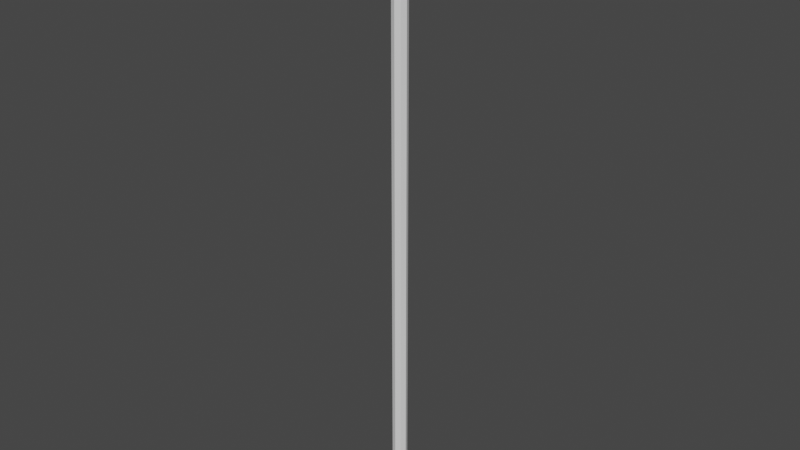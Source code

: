 # Source: rope-simple.blend  (saved by Blender 2.80.75; exported with 4.5.12 LTS)
import bpy
from mathutils import Matrix  # noqa: F401  (used for matrix-valued properties, if any)

bpy.ops.wm.read_factory_settings(use_empty=True)
scene = bpy.context.scene
scene.name = 'Scene'

# ---- collections
col_collection = bpy.data.collections.new('Collection'); scene.collection.children.link(col_collection)

# ---- world
world_world = bpy.data.worlds.new('World'); scene.world = world_world
world_world.use_nodes = True; world_world.node_tree.nodes.clear()
_N = world_world.node_tree.nodes; _L = world_world.node_tree.links
n0 = _N.new('ShaderNodeOutputWorld'); n0.name = 'World Output'; n0.location = (300, 300)
n1 = _N.new('ShaderNodeBackground'); n1.name = 'Background'; n1.location = (10, 300)
n1.inputs[0].default_value = (0.05088, 0.05088, 0.05088, 1.0)
_L.new(n1.outputs[0], n0.inputs[0])
n0.is_active_output = True
world_world.color = (0.05088, 0.05088, 0.05088)
world_world.use_sun_shadow = False
world_world.sun_shadow_jitter_overblur = 0.0

# ---- meshes
me_cylinder_001 = bpy.data.meshes.new('Cylinder.001')
me_cylinder_001.from_pydata([(-3.912e-08, 0.25, 0.0), (-3.912e-08, 0.25, 21.0), (0.1768, 0.1768, 0.0), (0.1768, 0.1768, 21.0), (0.25, -7.203e-09, 0.0), (0.25, -7.203e-09, 21.0), (0.1768, -0.1768, 0.0), (0.1768, -0.1768, 21.0), (-6.097e-08, -0.25, 0.0), (-6.097e-08, -0.25, 21.0), (-0.1768, -0.1768, 0.0), (-0.1768, -0.1768, 21.0), (-0.25, 6.707e-09, 0.0), (-0.25, 6.707e-09, 21.0), (-0.1768, 0.1768, 0.0), (-0.1768, 0.1768, 21.0), (-3.912e-08, 0.25, 1.0), (-3.912e-08, 0.25, 2.0), (-3.912e-08, 0.25, 3.0), (-3.912e-08, 0.25, 4.0), (-3.912e-08, 0.25, 5.0), (-3.912e-08, 0.25, 6.0), (-3.912e-08, 0.25, 7.0), (-3.912e-08, 0.25, 8.0), (-3.912e-08, 0.25, 9.0), (-3.912e-08, 0.25, 10.0), (-3.912e-08, 0.25, 11.0), (-3.912e-08, 0.25, 12.0), (-3.912e-08, 0.25, 13.0), (-3.912e-08, 0.25, 14.0), (-3.912e-08, 0.25, 15.0), (-3.912e-08, 0.25, 16.0), (-3.912e-08, 0.25, 17.0), (-3.912e-08, 0.25, 18.0), (-3.912e-08, 0.25, 19.0), (-3.912e-08, 0.25, 20.0), (0.1768, 0.1768, 20.0), (0.1768, 0.1768, 19.0), (0.1768, 0.1768, 18.0), (0.1768, 0.1768, 17.0), (0.1768, 0.1768, 16.0), (0.1768, 0.1768, 15.0), (0.1768, 0.1768, 14.0), (0.1768, 0.1768, 13.0), (0.1768, 0.1768, 12.0), (0.1768, 0.1768, 11.0), (0.1768, 0.1768, 10.0), (0.1768, 0.1768, 9.0), (0.1768, 0.1768, 8.0), (0.1768, 0.1768, 7.0), (0.1768, 0.1768, 6.0), (0.1768, 0.1768, 5.0), (0.1768, 0.1768, 4.0), (0.1768, 0.1768, 3.0), (0.1768, 0.1768, 2.0), (0.1768, 0.1768, 1.0), (0.25, -7.203e-09, 20.0), (0.25, -7.203e-09, 19.0), (0.25, -7.203e-09, 18.0), (0.25, -7.203e-09, 17.0), (0.25, -7.203e-09, 16.0), (0.25, -7.203e-09, 15.0), (0.25, -7.203e-09, 14.0), (0.25, -7.203e-09, 13.0), (0.25, -7.203e-09, 12.0), (0.25, -7.203e-09, 11.0), (0.25, -7.203e-09, 10.0), (0.25, -7.203e-09, 9.0), (0.25, -7.203e-09, 8.0), (0.25, -7.203e-09, 7.0), (0.25, -7.203e-09, 6.0), (0.25, -7.203e-09, 5.0), (0.25, -7.203e-09, 4.0), (0.25, -7.203e-09, 3.0), (0.25, -7.203e-09, 2.0), (0.25, -7.203e-09, 1.0), (0.1768, -0.1768, 20.0), (0.1768, -0.1768, 19.0), (0.1768, -0.1768, 18.0), (0.1768, -0.1768, 17.0), (0.1768, -0.1768, 16.0), (0.1768, -0.1768, 15.0), (0.1768, -0.1768, 14.0), (0.1768, -0.1768, 13.0), (0.1768, -0.1768, 12.0), (0.1768, -0.1768, 11.0), (0.1768, -0.1768, 10.0), (0.1768, -0.1768, 9.0), (0.1768, -0.1768, 8.0), (0.1768, -0.1768, 7.0), (0.1768, -0.1768, 6.0), (0.1768, -0.1768, 5.0), (0.1768, -0.1768, 4.0), (0.1768, -0.1768, 3.0), (0.1768, -0.1768, 2.0), (0.1768, -0.1768, 1.0), (-6.097e-08, -0.25, 20.0), (-6.097e-08, -0.25, 19.0), (-6.097e-08, -0.25, 18.0), (-6.097e-08, -0.25, 17.0), (-6.097e-08, -0.25, 16.0), (-6.097e-08, -0.25, 15.0), (-6.097e-08, -0.25, 14.0), (-6.097e-08, -0.25, 13.0), (-6.097e-08, -0.25, 12.0), (-6.097e-08, -0.25, 11.0), (-6.097e-08, -0.25, 10.0), (-6.097e-08, -0.25, 9.0), (-6.097e-08, -0.25, 8.0), (-6.097e-08, -0.25, 7.0), (-6.097e-08, -0.25, 6.0), (-6.097e-08, -0.25, 5.0), (-6.097e-08, -0.25, 4.0), (-6.097e-08, -0.25, 3.0), (-6.097e-08, -0.25, 2.0), (-6.097e-08, -0.25, 1.0), (-0.1768, -0.1768, 20.0), (-0.1768, -0.1768, 19.0), (-0.1768, -0.1768, 18.0), (-0.1768, -0.1768, 17.0), (-0.1768, -0.1768, 16.0), (-0.1768, -0.1768, 15.0), (-0.1768, -0.1768, 14.0), (-0.1768, -0.1768, 13.0), (-0.1768, -0.1768, 12.0), (-0.1768, -0.1768, 11.0), (-0.1768, -0.1768, 10.0), (-0.1768, -0.1768, 9.0), (-0.1768, -0.1768, 8.0), (-0.1768, -0.1768, 7.0), (-0.1768, -0.1768, 6.0), (-0.1768, -0.1768, 5.0), (-0.1768, -0.1768, 4.0), (-0.1768, -0.1768, 3.0), (-0.1768, -0.1768, 2.0), (-0.1768, -0.1768, 1.0), (-0.25, 6.707e-09, 20.0), (-0.25, 6.707e-09, 19.0), (-0.25, 6.707e-09, 18.0), (-0.25, 6.707e-09, 17.0), (-0.25, 6.707e-09, 16.0), (-0.25, 6.707e-09, 15.0), (-0.25, 6.707e-09, 14.0), (-0.25, 6.707e-09, 13.0), (-0.25, 6.707e-09, 12.0), (-0.25, 6.707e-09, 11.0), (-0.25, 6.707e-09, 10.0), (-0.25, 6.707e-09, 9.0), (-0.25, 6.707e-09, 8.0), (-0.25, 6.707e-09, 7.0), (-0.25, 6.707e-09, 6.0), (-0.25, 6.707e-09, 5.0), (-0.25, 6.707e-09, 4.0), (-0.25, 6.707e-09, 3.0), (-0.25, 6.707e-09, 2.0), (-0.25, 6.707e-09, 1.0), (-0.1768, 0.1768, 20.0), (-0.1768, 0.1768, 19.0), (-0.1768, 0.1768, 18.0), (-0.1768, 0.1768, 17.0), (-0.1768, 0.1768, 16.0), (-0.1768, 0.1768, 15.0), (-0.1768, 0.1768, 14.0), (-0.1768, 0.1768, 13.0), (-0.1768, 0.1768, 12.0), (-0.1768, 0.1768, 11.0), (-0.1768, 0.1768, 10.0), (-0.1768, 0.1768, 9.0), (-0.1768, 0.1768, 8.0), (-0.1768, 0.1768, 7.0), (-0.1768, 0.1768, 6.0), (-0.1768, 0.1768, 5.0), (-0.1768, 0.1768, 4.0), (-0.1768, 0.1768, 3.0), (-0.1768, 0.1768, 2.0), (-0.1768, 0.1768, 1.0)], [], [(35, 1, 3, 36), (36, 3, 5, 56), (56, 5, 7, 76), (76, 7, 9, 96), (96, 9, 11, 116), (116, 11, 13, 136), (3, 1, 15, 13, 11, 9, 7, 5), (136, 13, 15, 156), (156, 15, 1, 35), (0, 2, 4, 6, 8, 10, 12, 14), (14, 175, 16, 0), (175, 174, 17, 16), (174, 173, 18, 17), (173, 172, 19, 18), (172, 171, 20, 19), (171, 170, 21, 20), (170, 169, 22, 21), (169, 168, 23, 22), (168, 167, 24, 23), (167, 166, 25, 24), (166, 165, 26, 25), (165, 164, 27, 26), (164, 163, 28, 27), (163, 162, 29, 28), (162, 161, 30, 29), (161, 160, 31, 30), (160, 159, 32, 31), (159, 158, 33, 32), (158, 157, 34, 33), (157, 156, 35, 34), (12, 155, 175, 14), (155, 154, 174, 175), (154, 153, 173, 174), (153, 152, 172, 173), (152, 151, 171, 172), (151, 150, 170, 171), (150, 149, 169, 170), (149, 148, 168, 169), (148, 147, 167, 168), (147, 146, 166, 167), (146, 145, 165, 166), (145, 144, 164, 165), (144, 143, 163, 164), (143, 142, 162, 163), (142, 141, 161, 162), (141, 140, 160, 161), (140, 139, 159, 160), (139, 138, 158, 159), (138, 137, 157, 158), (137, 136, 156, 157), (10, 135, 155, 12), (135, 134, 154, 155), (134, 133, 153, 154), (133, 132, 152, 153), (132, 131, 151, 152), (131, 130, 150, 151), (130, 129, 149, 150), (129, 128, 148, 149), (128, 127, 147, 148), (127, 126, 146, 147), (126, 125, 145, 146), (125, 124, 144, 145), (124, 123, 143, 144), (123, 122, 142, 143), (122, 121, 141, 142), (121, 120, 140, 141), (120, 119, 139, 140), (119, 118, 138, 139), (118, 117, 137, 138), (117, 116, 136, 137), (8, 115, 135, 10), (115, 114, 134, 135), (114, 113, 133, 134), (113, 112, 132, 133), (112, 111, 131, 132), (111, 110, 130, 131), (110, 109, 129, 130), (109, 108, 128, 129), (108, 107, 127, 128), (107, 106, 126, 127), (106, 105, 125, 126), (105, 104, 124, 125), (104, 103, 123, 124), (103, 102, 122, 123), (102, 101, 121, 122), (101, 100, 120, 121), (100, 99, 119, 120), (99, 98, 118, 119), (98, 97, 117, 118), (97, 96, 116, 117), (6, 95, 115, 8), (95, 94, 114, 115), (94, 93, 113, 114), (93, 92, 112, 113), (92, 91, 111, 112), (91, 90, 110, 111), (90, 89, 109, 110), (89, 88, 108, 109), (88, 87, 107, 108), (87, 86, 106, 107), (86, 85, 105, 106), (85, 84, 104, 105), (84, 83, 103, 104), (83, 82, 102, 103), (82, 81, 101, 102), (81, 80, 100, 101), (80, 79, 99, 100), (79, 78, 98, 99), (78, 77, 97, 98), (77, 76, 96, 97), (4, 75, 95, 6), (75, 74, 94, 95), (74, 73, 93, 94), (73, 72, 92, 93), (72, 71, 91, 92), (71, 70, 90, 91), (70, 69, 89, 90), (69, 68, 88, 89), (68, 67, 87, 88), (67, 66, 86, 87), (66, 65, 85, 86), (65, 64, 84, 85), (64, 63, 83, 84), (63, 62, 82, 83), (62, 61, 81, 82), (61, 60, 80, 81), (60, 59, 79, 80), (59, 58, 78, 79), (58, 57, 77, 78), (57, 56, 76, 77), (2, 55, 75, 4), (55, 54, 74, 75), (54, 53, 73, 74), (53, 52, 72, 73), (52, 51, 71, 72), (51, 50, 70, 71), (50, 49, 69, 70), (49, 48, 68, 69), (48, 47, 67, 68), (47, 46, 66, 67), (46, 45, 65, 66), (45, 44, 64, 65), (44, 43, 63, 64), (43, 42, 62, 63), (42, 41, 61, 62), (41, 40, 60, 61), (40, 39, 59, 60), (39, 38, 58, 59), (38, 37, 57, 58), (37, 36, 56, 57), (0, 16, 55, 2), (16, 17, 54, 55), (17, 18, 53, 54), (18, 19, 52, 53), (19, 20, 51, 52), (20, 21, 50, 51), (21, 22, 49, 50), (22, 23, 48, 49), (23, 24, 47, 48), (24, 25, 46, 47), (25, 26, 45, 46), (26, 27, 44, 45), (27, 28, 43, 44), (28, 29, 42, 43), (29, 30, 41, 42), (30, 31, 40, 41), (31, 32, 39, 40), (32, 33, 38, 39), (33, 34, 37, 38), (34, 35, 36, 37)])
_uv = me_cylinder_001.uv_layers.new(name='UVMap')
_uv.uv.foreach_set('vector', [1.0, 0.9762, 1.0, 1.0, 0.875, 1.0, 0.875, 0.9762, 0.875, 0.9762, 0.875, 1.0, 0.75, 1.0, 0.75, 0.9762, 0.75, 0.9762, 0.75, 1.0, 0.625, 1.0, 0.625, 0.9762, 0.625, 0.9762, 0.625, 1.0, 0.5, 1.0, 0.5, 0.9762, 0.5, 0.9762, 0.5, 1.0, 0.375, 1.0, 0.375, 0.9762, 0.375, 0.9762, 0.375, 1.0, 0.25, 1.0, 0.25, 0.9762, 0.4197, 0.4197, 0.25, 0.49, 0.08029, 0.4197, 0.01, 0.25, 0.08029, 0.08029, 0.25, 0.01, 0.4197, 0.08029, 0.49, 0.25, 0.25, 0.9762, 0.25, 1.0, 0.125, 1.0, 0.125, 0.9762, 0.125, 0.9762, 0.125, 1.0, 0.0, 1.0, 0.0, 0.9762, 0.75, 0.49, 0.9197, 0.4197, 0.99, 0.25, 0.9197, 0.08029, 0.75, 0.01, 0.5803, 0.08029, 0.51, 0.25, 0.5803, 0.4197, 0.125, 0.5, 0.125, 0.5238, 0.0, 0.5238, 0.0, 0.5, 0.125, 0.5238, 0.125, 0.5476, 0.0, 0.5476, 0.0, 0.5238, 0.125, 0.5476, 0.125, 0.5714, 0.0, 0.5714, 0.0, 0.5476, 0.125, 0.5714, 0.125, 0.5952, 0.0, 0.5952, 0.0, 0.5714, 0.125, 0.5952, 0.125, 0.619, 0.0, 0.619, 0.0, 0.5952, 0.125, 0.619, 0.125, 0.6429, 0.0, 0.6429, 0.0, 0.619, 0.125, 0.6429, 0.125, 0.6667, 0.0, 0.6667, 0.0, 0.6429, 0.125, 0.6667, 0.125, 0.6905, 0.0, 0.6905, 0.0, 0.6667, 0.125, 0.6905, 0.125, 0.7143, 0.0, 0.7143, 0.0, 0.6905, 0.125, 0.7143, 0.125, 0.7381, 0.0, 0.7381, 0.0, 0.7143, 0.125, 0.7381, 0.125, 0.7619, 0.0, 0.7619, 0.0, 0.7381, 0.125, 0.7619, 0.125, 0.7857, 0.0, 0.7857, 0.0, 0.7619, 0.125, 0.7857, 0.125, 0.8095, 0.0, 0.8095, 0.0, 0.7857, 0.125, 0.8095, 0.125, 0.8333, 0.0, 0.8333, 0.0, 0.8095, 0.125, 0.8333, 0.125, 0.8571, 0.0, 0.8571, 0.0, 0.8333, 0.125, 0.8571, 0.125, 0.881, 0.0, 0.881, 0.0, 0.8571, 0.125, 0.881, 0.125, 0.9048, 0.0, 0.9048, 0.0, 0.881, 0.125, 0.9048, 0.125, 0.9286, 0.0, 0.9286, 0.0, 0.9048, 0.125, 0.9286, 0.125, 0.9524, 0.0, 0.9524, 0.0, 0.9286, 0.125, 0.9524, 0.125, 0.9762, 0.0, 0.9762, 0.0, 0.9524, 0.25, 0.5, 0.25, 0.5238, 0.125, 0.5238, 0.125, 0.5, 0.25, 0.5238, 0.25, 0.5476, 0.125, 0.5476, 0.125, 0.5238, 0.25, 0.5476, 0.25, 0.5714, 0.125, 0.5714, 0.125, 0.5476, 0.25, 0.5714, 0.25, 0.5952, 0.125, 0.5952, 0.125, 0.5714, 0.25, 0.5952, 0.25, 0.619, 0.125, 0.619, 0.125, 0.5952, 0.25, 0.619, 0.25, 0.6429, 0.125, 0.6429, 0.125, 0.619, 0.25, 0.6429, 0.25, 0.6667, 0.125, 0.6667, 0.125, 0.6429, 0.25, 0.6667, 0.25, 0.6905, 0.125, 0.6905, 0.125, 0.6667, 0.25, 0.6905, 0.25, 0.7143, 0.125, 0.7143, 0.125, 0.6905, 0.25, 0.7143, 0.25, 0.7381, 0.125, 0.7381, 0.125, 0.7143, 0.25, 0.7381, 0.25, 0.7619, 0.125, 0.7619, 0.125, 0.7381, 0.25, 0.7619, 0.25, 0.7857, 0.125, 0.7857, 0.125, 0.7619, 0.25, 0.7857, 0.25, 0.8095, 0.125, 0.8095, 0.125, 0.7857, 0.25, 0.8095, 0.25, 0.8333, 0.125, 0.8333, 0.125, 0.8095, 0.25, 0.8333, 0.25, 0.8571, 0.125, 0.8571, 0.125, 0.8333, 0.25, 0.8571, 0.25, 0.881, 0.125, 0.881, 0.125, 0.8571, 0.25, 0.881, 0.25, 0.9048, 0.125, 0.9048, 0.125, 0.881, 0.25, 0.9048, 0.25, 0.9286, 0.125, 0.9286, 0.125, 0.9048, 0.25, 0.9286, 0.25, 0.9524, 0.125, 0.9524, 0.125, 0.9286, 0.25, 0.9524, 0.25, 0.9762, 0.125, 0.9762, 0.125, 0.9524, 0.375, 0.5, 0.375, 0.5238, 0.25, 0.5238, 0.25, 0.5, 0.375, 0.5238, 0.375, 0.5476, 0.25, 0.5476, 0.25, 0.5238, 0.375, 0.5476, 0.375, 0.5714, 0.25, 0.5714, 0.25, 0.5476, 0.375, 0.5714, 0.375, 0.5952, 0.25, 0.5952, 0.25, 0.5714, 0.375, 0.5952, 0.375, 0.619, 0.25, 0.619, 0.25, 0.5952, 0.375, 0.619, 0.375, 0.6429, 0.25, 0.6429, 0.25, 0.619, 0.375, 0.6429, 0.375, 0.6667, 0.25, 0.6667, 0.25, 0.6429, 0.375, 0.6667, 0.375, 0.6905, 0.25, 0.6905, 0.25, 0.6667, 0.375, 0.6905, 0.375, 0.7143, 0.25, 0.7143, 0.25, 0.6905, 0.375, 0.7143, 0.375, 0.7381, 0.25, 0.7381, 0.25, 0.7143, 0.375, 0.7381, 0.375, 0.7619, 0.25, 0.7619, 0.25, 0.7381, 0.375, 0.7619, 0.375, 0.7857, 0.25, 0.7857, 0.25, 0.7619, 0.375, 0.7857, 0.375, 0.8095, 0.25, 0.8095, 0.25, 0.7857, 0.375, 0.8095, 0.375, 0.8333, 0.25, 0.8333, 0.25, 0.8095, 0.375, 0.8333, 0.375, 0.8571, 0.25, 0.8571, 0.25, 0.8333, 0.375, 0.8571, 0.375, 0.881, 0.25, 0.881, 0.25, 0.8571, 0.375, 0.881, 0.375, 0.9048, 0.25, 0.9048, 0.25, 0.881, 0.375, 0.9048, 0.375, 0.9286, 0.25, 0.9286, 0.25, 0.9048, 0.375, 0.9286, 0.375, 0.9524, 0.25, 0.9524, 0.25, 0.9286, 0.375, 0.9524, 0.375, 0.9762, 0.25, 0.9762, 0.25, 0.9524, 0.5, 0.5, 0.5, 0.5238, 0.375, 0.5238, 0.375, 0.5, 0.5, 0.5238, 0.5, 0.5476, 0.375, 0.5476, 0.375, 0.5238, 0.5, 0.5476, 0.5, 0.5714, 0.375, 0.5714, 0.375, 0.5476, 0.5, 0.5714, 0.5, 0.5952, 0.375, 0.5952, 0.375, 0.5714, 0.5, 0.5952, 0.5, 0.619, 0.375, 0.619, 0.375, 0.5952, 0.5, 0.619, 0.5, 0.6429, 0.375, 0.6429, 0.375, 0.619, 0.5, 0.6429, 0.5, 0.6667, 0.375, 0.6667, 0.375, 0.6429, 0.5, 0.6667, 0.5, 0.6905, 0.375, 0.6905, 0.375, 0.6667, 0.5, 0.6905, 0.5, 0.7143, 0.375, 0.7143, 0.375, 0.6905, 0.5, 0.7143, 0.5, 0.7381, 0.375, 0.7381, 0.375, 0.7143, 0.5, 0.7381, 0.5, 0.7619, 0.375, 0.7619, 0.375, 0.7381, 0.5, 0.7619, 0.5, 0.7857, 0.375, 0.7857, 0.375, 0.7619, 0.5, 0.7857, 0.5, 0.8095, 0.375, 0.8095, 0.375, 0.7857, 0.5, 0.8095, 0.5, 0.8333, 0.375, 0.8333, 0.375, 0.8095, 0.5, 0.8333, 0.5, 0.8571, 0.375, 0.8571, 0.375, 0.8333, 0.5, 0.8571, 0.5, 0.881, 0.375, 0.881, 0.375, 0.8571, 0.5, 0.881, 0.5, 0.9048, 0.375, 0.9048, 0.375, 0.881, 0.5, 0.9048, 0.5, 0.9286, 0.375, 0.9286, 0.375, 0.9048, 0.5, 0.9286, 0.5, 0.9524, 0.375, 0.9524, 0.375, 0.9286, 0.5, 0.9524, 0.5, 0.9762, 0.375, 0.9762, 0.375, 0.9524, 0.625, 0.5, 0.625, 0.5238, 0.5, 0.5238, 0.5, 0.5, 0.625, 0.5238, 0.625, 0.5476, 0.5, 0.5476, 0.5, 0.5238, 0.625, 0.5476, 0.625, 0.5714, 0.5, 0.5714, 0.5, 0.5476, 0.625, 0.5714, 0.625, 0.5952, 0.5, 0.5952, 0.5, 0.5714, 0.625, 0.5952, 0.625, 0.619, 0.5, 0.619, 0.5, 0.5952, 0.625, 0.619, 0.625, 0.6429, 0.5, 0.6429, 0.5, 0.619, 0.625, 0.6429, 0.625, 0.6667, 0.5, 0.6667, 0.5, 0.6429, 0.625, 0.6667, 0.625, 0.6905, 0.5, 0.6905, 0.5, 0.6667, 0.625, 0.6905, 0.625, 0.7143, 0.5, 0.7143, 0.5, 0.6905, 0.625, 0.7143, 0.625, 0.7381, 0.5, 0.7381, 0.5, 0.7143, 0.625, 0.7381, 0.625, 0.7619, 0.5, 0.7619, 0.5, 0.7381, 0.625, 0.7619, 0.625, 0.7857, 0.5, 0.7857, 0.5, 0.7619, 0.625, 0.7857, 0.625, 0.8095, 0.5, 0.8095, 0.5, 0.7857, 0.625, 0.8095, 0.625, 0.8333, 0.5, 0.8333, 0.5, 0.8095, 0.625, 0.8333, 0.625, 0.8571, 0.5, 0.8571, 0.5, 0.8333, 0.625, 0.8571, 0.625, 0.881, 0.5, 0.881, 0.5, 0.8571, 0.625, 0.881, 0.625, 0.9048, 0.5, 0.9048, 0.5, 0.881, 0.625, 0.9048, 0.625, 0.9286, 0.5, 0.9286, 0.5, 0.9048, 0.625, 0.9286, 0.625, 0.9524, 0.5, 0.9524, 0.5, 0.9286, 0.625, 0.9524, 0.625, 0.9762, 0.5, 0.9762, 0.5, 0.9524, 0.75, 0.5, 0.75, 0.5238, 0.625, 0.5238, 0.625, 0.5, 0.75, 0.5238, 0.75, 0.5476, 0.625, 0.5476, 0.625, 0.5238, 0.75, 0.5476, 0.75, 0.5714, 0.625, 0.5714, 0.625, 0.5476, 0.75, 0.5714, 0.75, 0.5952, 0.625, 0.5952, 0.625, 0.5714, 0.75, 0.5952, 0.75, 0.619, 0.625, 0.619, 0.625, 0.5952, 0.75, 0.619, 0.75, 0.6429, 0.625, 0.6429, 0.625, 0.619, 0.75, 0.6429, 0.75, 0.6667, 0.625, 0.6667, 0.625, 0.6429, 0.75, 0.6667, 0.75, 0.6905, 0.625, 0.6905, 0.625, 0.6667, 0.75, 0.6905, 0.75, 0.7143, 0.625, 0.7143, 0.625, 0.6905, 0.75, 0.7143, 0.75, 0.7381, 0.625, 0.7381, 0.625, 0.7143, 0.75, 0.7381, 0.75, 0.7619, 0.625, 0.7619, 0.625, 0.7381, 0.75, 0.7619, 0.75, 0.7857, 0.625, 0.7857, 0.625, 0.7619, 0.75, 0.7857, 0.75, 0.8095, 0.625, 0.8095, 0.625, 0.7857, 0.75, 0.8095, 0.75, 0.8333, 0.625, 0.8333, 0.625, 0.8095, 0.75, 0.8333, 0.75, 0.8571, 0.625, 0.8571, 0.625, 0.8333, 0.75, 0.8571, 0.75, 0.881, 0.625, 0.881, 0.625, 0.8571, 0.75, 0.881, 0.75, 0.9048, 0.625, 0.9048, 0.625, 0.881, 0.75, 0.9048, 0.75, 0.9286, 0.625, 0.9286, 0.625, 0.9048, 0.75, 0.9286, 0.75, 0.9524, 0.625, 0.9524, 0.625, 0.9286, 0.75, 0.9524, 0.75, 0.9762, 0.625, 0.9762, 0.625, 0.9524, 0.875, 0.5, 0.875, 0.5238, 0.75, 0.5238, 0.75, 0.5, 0.875, 0.5238, 0.875, 0.5476, 0.75, 0.5476, 0.75, 0.5238, 0.875, 0.5476, 0.875, 0.5714, 0.75, 0.5714, 0.75, 0.5476, 0.875, 0.5714, 0.875, 0.5952, 0.75, 0.5952, 0.75, 0.5714, 0.875, 0.5952, 0.875, 0.619, 0.75, 0.619, 0.75, 0.5952, 0.875, 0.619, 0.875, 0.6429, 0.75, 0.6429, 0.75, 0.619, 0.875, 0.6429, 0.875, 0.6667, 0.75, 0.6667, 0.75, 0.6429, 0.875, 0.6667, 0.875, 0.6905, 0.75, 0.6905, 0.75, 0.6667, 0.875, 0.6905, 0.875, 0.7143, 0.75, 0.7143, 0.75, 0.6905, 0.875, 0.7143, 0.875, 0.7381, 0.75, 0.7381, 0.75, 0.7143, 0.875, 0.7381, 0.875, 0.7619, 0.75, 0.7619, 0.75, 0.7381, 0.875, 0.7619, 0.875, 0.7857, 0.75, 0.7857, 0.75, 0.7619, 0.875, 0.7857, 0.875, 0.8095, 0.75, 0.8095, 0.75, 0.7857, 0.875, 0.8095, 0.875, 0.8333, 0.75, 0.8333, 0.75, 0.8095, 0.875, 0.8333, 0.875, 0.8571, 0.75, 0.8571, 0.75, 0.8333, 0.875, 0.8571, 0.875, 0.881, 0.75, 0.881, 0.75, 0.8571, 0.875, 0.881, 0.875, 0.9048, 0.75, 0.9048, 0.75, 0.881, 0.875, 0.9048, 0.875, 0.9286, 0.75, 0.9286, 0.75, 0.9048, 0.875, 0.9286, 0.875, 0.9524, 0.75, 0.9524, 0.75, 0.9286, 0.875, 0.9524, 0.875, 0.9762, 0.75, 0.9762, 0.75, 0.9524, 1.0, 0.5, 1.0, 0.5238, 0.875, 0.5238, 0.875, 0.5, 1.0, 0.5238, 1.0, 0.5476, 0.875, 0.5476, 0.875, 0.5238, 1.0, 0.5476, 1.0, 0.5714, 0.875, 0.5714, 0.875, 0.5476, 1.0, 0.5714, 1.0, 0.5952, 0.875, 0.5952, 0.875, 0.5714, 1.0, 0.5952, 1.0, 0.619, 0.875, 0.619, 0.875, 0.5952, 1.0, 0.619, 1.0, 0.6429, 0.875, 0.6429, 0.875, 0.619, 1.0, 0.6429, 1.0, 0.6667, 0.875, 0.6667, 0.875, 0.6429, 1.0, 0.6667, 1.0, 0.6905, 0.875, 0.6905, 0.875, 0.6667, 1.0, 0.6905, 1.0, 0.7143, 0.875, 0.7143, 0.875, 0.6905, 1.0, 0.7143, 1.0, 0.7381, 0.875, 0.7381, 0.875, 0.7143, 1.0, 0.7381, 1.0, 0.7619, 0.875, 0.7619, 0.875, 0.7381, 1.0, 0.7619, 1.0, 0.7857, 0.875, 0.7857, 0.875, 0.7619, 1.0, 0.7857, 1.0, 0.8095, 0.875, 0.8095, 0.875, 0.7857, 1.0, 0.8095, 1.0, 0.8333, 0.875, 0.8333, 0.875, 0.8095, 1.0, 0.8333, 1.0, 0.8571, 0.875, 0.8571, 0.875, 0.8333, 1.0, 0.8571, 1.0, 0.881, 0.875, 0.881, 0.875, 0.8571, 1.0, 0.881, 1.0, 0.9048, 0.875, 0.9048, 0.875, 0.881, 1.0, 0.9048, 1.0, 0.9286, 0.875, 0.9286, 0.875, 0.9048, 1.0, 0.9286, 1.0, 0.9524, 0.875, 0.9524, 0.875, 0.9286, 1.0, 0.9524, 1.0, 0.9762, 0.875, 0.9762, 0.875, 0.9524])
me_cylinder_001.use_remesh_preserve_volume = False
me_cylinder_001.use_remesh_preserve_attributes = False
me_cylinder_001.use_mirror_vertex_groups = False
me_cylinder_001.update()
arm_armature_001 = bpy.data.armatures.new('Armature.001')  # bones are not reproduced

# ---- objects
ob_cylinder = bpy.data.objects.new('Cylinder', me_cylinder_001)
ob_armature = bpy.data.objects.new('Armature', arm_armature_001)

# ---- transforms, parenting, visibility, modifiers, constraints
ob_cylinder.parent = ob_armature
ob_cylinder.matrix_parent_inverse = Matrix(((1.0, -0.0, 0.0, -0.0), (-0.0, 1.0, -0.0, 0.0), (0.0, -0.0, 1.0, -21.0), (-0.0, 0.0, -0.0, 1.0)))
ob_cylinder.location = (0.0, 0.0, 0.0)
ob_cylinder.lineart.crease_threshold = 0.0
_vg = ob_cylinder.vertex_groups.new(name='Bone')
for _i, _w in zip([1, 3, 5, 7, 9, 11, 13, 15, 35, 36, 56, 76, 96, 116, 136, 156], [0.9844, 0.9844, 0.9836, 0.9844, 0.9844, 0.9844, 0.9836, 0.9844, 0.4999, 0.4999, 0.4999, 0.4999, 0.4999, 0.4999, 0.4999, 0.4999]): _vg.add([_i], _w, 'REPLACE')
_vg = ob_cylinder.vertex_groups.new(name='Bone.001')
for _i, _w in zip([34, 35, 36, 37, 56, 57, 76, 77, 96, 97, 116, 117, 136, 137, 156, 157], [0.4962, 0.4962, 0.4962, 0.4962, 0.4963, 0.4962, 0.4962, 0.4962, 0.4962, 0.4962, 0.4962, 0.4962, 0.4963, 0.4962, 0.4962, 0.4962]): _vg.add([_i], _w, 'REPLACE')
_vg = ob_cylinder.vertex_groups.new(name='Bone.002')
for _i, _w in zip([33, 34, 37, 38, 57, 58, 77, 78, 97, 98, 117, 118, 137, 138, 157, 158], [0.4962, 0.4962, 0.4962, 0.4962, 0.4962, 0.4962, 0.4962, 0.4962, 0.4962, 0.4962, 0.4962, 0.4962, 0.4962, 0.4962, 0.4962, 0.4962]): _vg.add([_i], _w, 'REPLACE')
_vg = ob_cylinder.vertex_groups.new(name='Bone.003')
for _i, _w in zip([32, 33, 38, 39, 58, 59, 78, 79, 98, 99, 118, 119, 138, 139, 158, 159], [0.4962, 0.4962, 0.4962, 0.4962, 0.4962, 0.4962, 0.4962, 0.4962, 0.4962, 0.4962, 0.4962, 0.4962, 0.4962, 0.4962, 0.4962, 0.4962]): _vg.add([_i], _w, 'REPLACE')
_vg = ob_cylinder.vertex_groups.new(name='Bone.004')
for _i, _w in zip([31, 32, 39, 40, 59, 60, 79, 80, 99, 100, 119, 120, 139, 140, 159, 160], [0.4962, 0.4962, 0.4962, 0.4962, 0.4962, 0.4962, 0.4962, 0.4962, 0.4962, 0.4962, 0.4962, 0.4962, 0.4962, 0.4962, 0.4962, 0.4962]): _vg.add([_i], _w, 'REPLACE')
_vg = ob_cylinder.vertex_groups.new(name='Bone.005')
for _i, _w in zip([30, 31, 40, 41, 60, 61, 80, 81, 100, 101, 120, 121, 140, 141, 160, 161], [0.4962, 0.4962, 0.4962, 0.4962, 0.4962, 0.4962, 0.4962, 0.4962, 0.4962, 0.4962, 0.4962, 0.4962, 0.4962, 0.4962, 0.4962, 0.4962]): _vg.add([_i], _w, 'REPLACE')
_vg = ob_cylinder.vertex_groups.new(name='Bone.006')
for _i, _w in zip([29, 30, 41, 42, 61, 62, 81, 82, 101, 102, 121, 122, 141, 142, 161, 162], [0.4962, 0.4962, 0.4962, 0.4962, 0.4962, 0.4962, 0.4962, 0.4962, 0.4962, 0.4962, 0.4962, 0.4962, 0.4962, 0.4962, 0.4962, 0.4962]): _vg.add([_i], _w, 'REPLACE')
_vg = ob_cylinder.vertex_groups.new(name='Bone.007')
for _i, _w in zip([28, 29, 42, 43, 62, 63, 82, 83, 102, 103, 122, 123, 142, 143, 162, 163], [0.4962, 0.4962, 0.4962, 0.4962, 0.4962, 0.4962, 0.4962, 0.4962, 0.4962, 0.4962, 0.4962, 0.4962, 0.4962, 0.4962, 0.4962, 0.4962]): _vg.add([_i], _w, 'REPLACE')
_vg = ob_cylinder.vertex_groups.new(name='Bone.008')
for _i, _w in zip([27, 28, 43, 44, 63, 64, 83, 84, 103, 104, 123, 124, 143, 144, 163, 164], [0.4962, 0.4962, 0.4962, 0.4962, 0.4962, 0.4962, 0.4962, 0.4962, 0.4962, 0.4962, 0.4962, 0.4962, 0.4962, 0.4962, 0.4962, 0.4962]): _vg.add([_i], _w, 'REPLACE')
_vg = ob_cylinder.vertex_groups.new(name='Bone.009')
for _i, _w in zip([26, 27, 44, 45, 64, 65, 84, 85, 104, 105, 124, 125, 144, 145, 164, 165], [0.4962, 0.4962, 0.4962, 0.4962, 0.4962, 0.4962, 0.4962, 0.4962, 0.4962, 0.4962, 0.4962, 0.4962, 0.4962, 0.4962, 0.4962, 0.4962]): _vg.add([_i], _w, 'REPLACE')
_vg = ob_cylinder.vertex_groups.new(name='Bone.010')
for _i, _w in zip([25, 26, 45, 46, 65, 66, 85, 86, 105, 106, 125, 126, 145, 146, 165, 166], [0.4962, 0.4962, 0.4962, 0.4962, 0.4962, 0.4962, 0.4962, 0.4962, 0.4962, 0.4962, 0.4962, 0.4962, 0.4962, 0.4962, 0.4962, 0.4962]): _vg.add([_i], _w, 'REPLACE')
_vg = ob_cylinder.vertex_groups.new(name='Bone.011')
for _i, _w in zip([24, 25, 46, 47, 66, 67, 86, 87, 106, 107, 126, 127, 146, 147, 166, 167], [0.4962, 0.4962, 0.4962, 0.4962, 0.4962, 0.4962, 0.4962, 0.4962, 0.4962, 0.4962, 0.4962, 0.4962, 0.4962, 0.4962, 0.4962, 0.4962]): _vg.add([_i], _w, 'REPLACE')
_vg = ob_cylinder.vertex_groups.new(name='Bone.012')
for _i, _w in zip([23, 24, 47, 48, 67, 68, 87, 88, 107, 108, 127, 128, 147, 148, 167, 168], [0.4962, 0.4962, 0.4962, 0.4962, 0.4962, 0.4962, 0.4962, 0.4962, 0.4962, 0.4962, 0.4962, 0.4962, 0.4962, 0.4962, 0.4962, 0.4962]): _vg.add([_i], _w, 'REPLACE')
_vg = ob_cylinder.vertex_groups.new(name='Bone.013')
for _i, _w in zip([22, 23, 48, 49, 68, 69, 88, 89, 108, 109, 128, 129, 148, 149, 168, 169], [0.4962, 0.4962, 0.4962, 0.4962, 0.4962, 0.4962, 0.4962, 0.4962, 0.4962, 0.4962, 0.4962, 0.4962, 0.4962, 0.4962, 0.4962, 0.4962]): _vg.add([_i], _w, 'REPLACE')
_vg = ob_cylinder.vertex_groups.new(name='Bone.014')
for _i, _w in zip([21, 22, 49, 50, 69, 70, 89, 90, 109, 110, 129, 130, 149, 150, 169, 170], [0.4962, 0.4962, 0.4962, 0.4962, 0.4962, 0.4962, 0.4962, 0.4962, 0.4962, 0.4962, 0.4962, 0.4962, 0.4962, 0.4962, 0.4962, 0.4962]): _vg.add([_i], _w, 'REPLACE')
_vg = ob_cylinder.vertex_groups.new(name='Bone.015')
for _i, _w in zip([20, 21, 50, 51, 70, 71, 90, 91, 110, 111, 130, 131, 150, 151, 170, 171], [0.4962, 0.4962, 0.4962, 0.4962, 0.4962, 0.4962, 0.4962, 0.4962, 0.4962, 0.4962, 0.4962, 0.4962, 0.4962, 0.4962, 0.4962, 0.4962]): _vg.add([_i], _w, 'REPLACE')
_vg = ob_cylinder.vertex_groups.new(name='Bone.016')
for _i, _w in zip([19, 20, 51, 52, 71, 72, 91, 92, 111, 112, 131, 132, 151, 152, 171, 172], [0.4962, 0.4962, 0.4962, 0.4962, 0.4962, 0.4962, 0.4962, 0.4962, 0.4962, 0.4962, 0.4962, 0.4962, 0.4962, 0.4962, 0.4962, 0.4962]): _vg.add([_i], _w, 'REPLACE')
_vg = ob_cylinder.vertex_groups.new(name='Bone.017')
for _i, _w in zip([18, 19, 52, 53, 72, 73, 92, 93, 112, 113, 132, 133, 152, 153, 172, 173], [0.4962, 0.4962, 0.4962, 0.4962, 0.4962, 0.4962, 0.4962, 0.4962, 0.4962, 0.4962, 0.4962, 0.4962, 0.4962, 0.4962, 0.4962, 0.4962]): _vg.add([_i], _w, 'REPLACE')
_vg = ob_cylinder.vertex_groups.new(name='Bone.018')
for _i, _w in zip([17, 18, 53, 54, 73, 74, 93, 94, 113, 114, 133, 134, 153, 154, 173, 174], [0.4962, 0.4962, 0.4962, 0.4962, 0.4962, 0.4962, 0.4962, 0.4962, 0.4962, 0.4962, 0.4962, 0.4962, 0.4962, 0.4962, 0.4962, 0.4962]): _vg.add([_i], _w, 'REPLACE')
_vg = ob_cylinder.vertex_groups.new(name='Bone.019')
for _i, _w in zip([16, 17, 54, 55, 74, 75, 94, 95, 114, 115, 134, 135, 154, 155, 174, 175], [0.4962, 0.4962, 0.4962, 0.4962, 0.4962, 0.4962, 0.4962, 0.4962, 0.4962, 0.4962, 0.4962, 0.4962, 0.4962, 0.4962, 0.4962, 0.4962]): _vg.add([_i], _w, 'REPLACE')
_vg = ob_cylinder.vertex_groups.new(name='Bone.020')
for _i, _w in zip([0, 2, 4, 6, 8, 10, 12, 14, 16, 55, 75, 95, 115, 135, 155, 175], [0.4999, 0.4999, 0.4999, 0.4999, 0.4999, 0.4999, 0.4999, 0.4999, 0.4962, 0.4962, 0.4962, 0.4962, 0.4962, 0.4962, 0.4962, 0.4962]): _vg.add([_i], _w, 'REPLACE')
_vg = ob_cylinder.vertex_groups.new(name='Bone.021')
for _i, _w in zip([0, 2, 4, 6, 8, 10, 12, 14], [0.4922, 0.4922, 0.4922, 0.4916, 0.4922, 0.4922, 0.4922, 0.4916]): _vg.add([_i], _w, 'REPLACE')
_m = ob_cylinder.modifiers.new('Armature', 'ARMATURE')
_m.object = ob_armature
ob_armature.location = (0.0, 0.0, 21.0)
ob_armature.show_in_front = True
ob_armature.lineart.crease_threshold = 0.0

# ---- collection membership
col_collection.objects.link(ob_cylinder)
col_collection.objects.link(ob_armature)

# ---- scene / render settings (as saved in the file)
scene.frame_start = 1; scene.frame_end = 250; scene.frame_set(1)
scene.render.engine = 'BLENDER_EEVEE_NEXT'
scene.cycles.use_denoising = False
scene.cycles.samples = 128
scene.cycles.sampling_pattern = 'TABULATED_SOBOL'
scene.cycles.use_adaptive_sampling = False
scene.cycles.use_light_tree = False
scene.view_settings.view_transform = 'Filmic'
bpy.context.view_layer.update()

# ---- added for rendering (the .blend has no active camera and no usable light): camera, sun
cam_auto = bpy.data.cameras.new('AutoCamera')
cam_auto.lens = 50.0
cam_auto.sensor_width = 36.0
cam_auto.clip_end = 1000.0
ob_auto_camera = bpy.data.objects.new('AutoCamera', cam_auto)
scene.collection.objects.link(ob_auto_camera)
ob_auto_camera.location = (19.4407, -23.3289, 26.0526)
ob_auto_camera.rotation_euler = (1.09748, -7.21219e-08, 0.694738)
scene.camera = ob_auto_camera
light_auto_sun = bpy.data.lights.new('AutoSun', 'SUN')
light_auto_sun.energy = 3.0
light_auto_sun.angle = 0.0523599
ob_auto_sun = bpy.data.objects.new('AutoSun', light_auto_sun)
scene.collection.objects.link(ob_auto_sun)
ob_auto_sun.rotation_euler = (0.872665, 0.174533, 0.523599)
bpy.context.view_layer.update()
